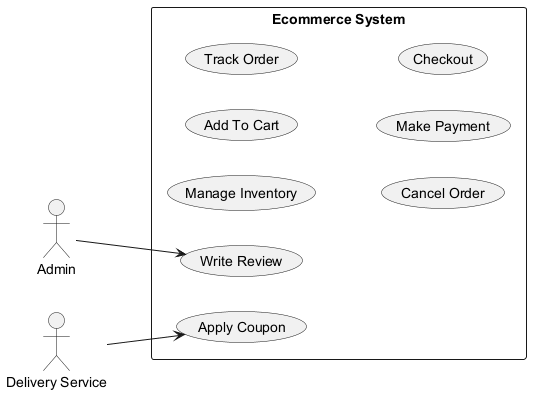

The diagram above was rendered by PlantUML. Its source (embedded in the PNG):
@startuml
skinparam backgroundColor #FFFFFF
skinparam classBackgroundColor #F1F8E9
skinparam classBorderColor #33691E
left to right direction
actor "Admin" as Admin
actor "Delivery Service" as DeliveryService
rectangle "Ecommerce System" {
  usecase "Manage Inventory" as UC_ManageInventory
  usecase "Apply Coupon" as UC_ApplyCoupon
  usecase "Add To Cart" as UC_AddToCart
  usecase "Write Review" as UC_WriteReview
  usecase "Track Order" as UC_TrackOrder
  usecase "Cancel Order" as UC_CancelOrder
  usecase "Make Payment" as UC_MakePayment
  usecase "Checkout" as UC_Checkout
}
Admin --> UC_WriteReview
DeliveryService --> UC_ApplyCoupon
@enduml